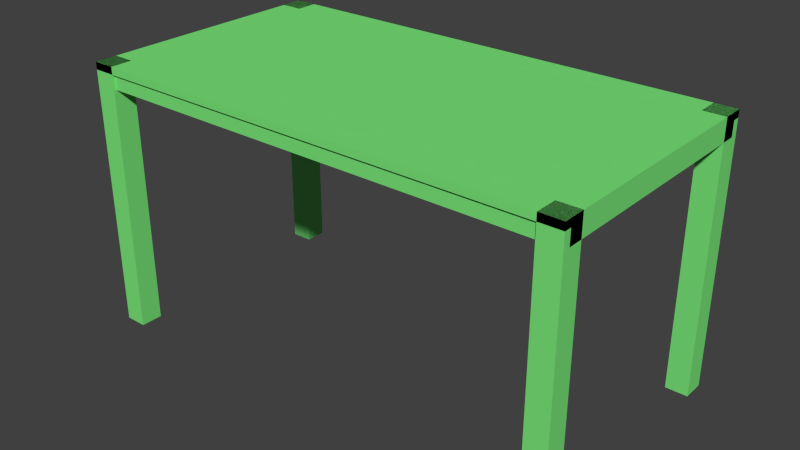 # Source: SimpleTable.blend  (saved by Blender 2.68.0; exported with 4.5.12 LTS)
import bpy
from mathutils import Matrix  # noqa: F401  (used for matrix-valued properties, if any)

bpy.ops.wm.read_factory_settings(use_empty=True)
scene = bpy.context.scene
scene.name = 'Scene'

# ---- collections
col_collection_1 = bpy.data.collections.new('Collection 1'); scene.collection.children.link(col_collection_1)

# ---- materials (node trees are filled in below, after node groups)
mat_wood = bpy.data.materials.new('Wood')
mat_wood.alpha_threshold = 0.0
mat_wood.use_transparent_shadow = False
mat_wood.diffuse_color = (0.2006, 0.8, 0.198, 1.0)
mat_wood.roughness = 0.5
mat_wood.line_color = (0.0, 0.0, 0.0, 1.0)

# ---- material node trees

# ---- world
world_world = bpy.data.worlds.new('World'); scene.world = world_world
world_world.color = (0.05088, 0.05088, 0.05088)
world_world.use_sun_shadow = False
world_world.sun_shadow_jitter_overblur = 0.0
world_world.cycles.sampling_method = 'MANUAL'
world_world.cycles.sample_map_resolution = 256

# ---- meshes
me_plane = bpy.data.meshes.new('Plane')
me_plane.from_pydata([(1.0, -0.525, 0.0), (-1.0, -0.525, 0.0), (1.0, 0.525, 0.0), (-1.0, 0.525, 0.0), (1.0, -0.525, 0.03), (-1.0, -0.525, 0.03), (1.0, 0.525, 0.03), (-1.0, 0.525, 0.03)], [], [(1, 3, 2, 0), (5, 4, 6, 7), (0, 2, 6, 4), (3, 1, 5, 7), (1, 0, 4, 5), (2, 3, 7, 6)])
_uv = me_plane.uv_layers.new(name='UVMap')
_uv.uv.foreach_set('vector', [0.9524, 0.9018, 0.479, 0.9033, 0.4762, 0.001452, 0.9497, 0.0, 0.002767, 0.9033, 0.0, 0.001452, 0.4734, 0.0, 0.4762, 0.9018, 0.9985, 0.0, 1.0, 0.4734, 0.9865, 0.4735, 0.985, 4.147e-05, 0.9985, 0.4735, 1.0, 0.9469, 0.9865, 0.947, 0.985, 0.4735, 0.9823, 0.0, 0.985, 0.9018, 0.9715, 0.9019, 0.9687, 4.144e-05, 0.966, 0.0, 0.9687, 0.9018, 0.9552, 0.9019, 0.9524, 4.15e-05])
me_plane.materials.append(mat_wood)
me_plane.use_remesh_preserve_volume = False
me_plane.use_remesh_preserve_attributes = False
me_plane.use_mirror_vertex_groups = False
me_plane.update()
me_cube_001 = bpy.data.meshes.new('Cube.001')
me_cube_001.from_pydata([(-0.045, -0.03, -0.7), (-0.045, 0.06, -0.7), (0.045, 0.06, -0.7), (0.045, -0.03, -0.7), (-0.045, -0.03, 0.39), (-0.045, 0.06, 0.39), (0.045, 0.06, 0.39), (0.045, -0.03, 0.39)], [], [(4, 5, 1, 0), (5, 6, 2, 1), (6, 7, 3, 2), (7, 4, 0, 3), (0, 1, 2, 3), (7, 6, 5, 4)])
_uv = me_cube_001.uv_layers.new(name='UVMap')
_uv.uv.foreach_set('vector', [0.604, 0.9759, 0.4099, 0.9765, 0.4026, 0.0005956, 0.5968, 0.0, 0.0, 0.0005953, 0.1941, 0.0, 0.2013, 0.9759, 0.007212, 0.9765, 0.8053, 0.9759, 0.6112, 0.9765, 0.604, 0.0005956, 0.7981, 0.0, 0.2013, 0.0005955, 0.3954, 0.0, 0.4026, 0.9759, 0.2085, 0.9765, 0.9994, 0.1947, 0.8053, 0.1941, 0.8059, 0.0, 1.0, 0.0005955, 0.8059, 0.1947, 1.0, 0.1953, 0.9994, 0.3894, 0.8053, 0.3888])
me_cube_001.materials.append(mat_wood)
me_cube_001.use_remesh_preserve_volume = False
me_cube_001.use_remesh_preserve_attributes = False
me_cube_001.use_mirror_vertex_groups = False
me_cube_001.update()
me_cube_003 = bpy.data.meshes.new('Cube.003')
me_cube_003.from_pydata([(-1.0, -1.0, -1.0), (-1.0, 1.0, -1.0), (1.0, 1.0, -1.0), (1.0, -1.0, -1.0), (-1.0, -1.0, 1.0), (-1.0, 1.0, 1.0), (1.0, 1.0, 1.0), (1.0, -1.0, 1.0), (-128.3, -1.0, -1.0), (-128.3, 1.0, -1.0), (-130.3, 1.0, -1.0), (-130.3, -1.0, -1.0), (-128.3, -1.0, 1.0), (-128.3, 1.0, 1.0), (-130.3, 1.0, 1.0), (-130.3, -1.0, 1.0)], [], [(4, 5, 1, 0), (5, 6, 2, 1), (6, 7, 3, 2), (7, 4, 0, 3), (0, 1, 2, 3), (7, 6, 5, 4), (12, 8, 9, 13), (13, 9, 10, 14), (14, 10, 11, 15), (15, 11, 8, 12), (8, 11, 10, 9), (15, 12, 13, 14)])
_uv = me_cube_003.uv_layers.new(name='UVMap')
_uv.uv.foreach_set('vector', [0.5, 0.7492, 0.2508, 0.75, 0.25, 0.5008, 0.4992, 0.5, 0.0007647, 0.5, 8.913e-08, 0.2508, 0.2492, 0.25, 0.25, 0.4992, 1.0, 0.2492, 0.7508, 0.25, 0.75, 0.0007674, 0.9992, 2.793e-06, 0.0007647, 0.75, 1.188e-07, 0.5008, 0.2492, 0.5, 0.25, 0.7492, 1.0, 0.7492, 0.7508, 0.75, 0.75, 0.5008, 0.9992, 0.5, 0.75, 0.2508, 0.9992, 0.25, 1.0, 0.4992, 0.7508, 0.5, 0.5, 0.5008, 0.7492, 0.5, 0.75, 0.7492, 0.5008, 0.75, 0.0, 0.0007663, 0.2492, 0.0, 0.25, 0.2492, 0.0007647, 0.25, 0.5, 0.0007674, 0.7492, 2.793e-06, 0.75, 0.2492, 0.5008, 0.25, 0.5, 0.2508, 0.7492, 0.25, 0.75, 0.4992, 0.5008, 0.5, 0.4992, 0.25, 0.5, 0.4992, 0.2508, 0.5, 0.25, 0.2508, 0.2508, 0.25, 0.25, 0.0007663, 0.4992, 0.0, 0.5, 0.2492])
me_cube_003.materials.append(mat_wood)
me_cube_003.use_remesh_preserve_volume = False
me_cube_003.use_remesh_preserve_attributes = False
me_cube_003.use_mirror_vertex_groups = False
me_cube_003.update()
me_cube_002 = bpy.data.meshes.new('Cube.002')
me_cube_002.from_pydata([(-0.9417, -1.0, -1.0), (-0.9417, 1.0, -1.0), (0.9413, 1.0, -1.0), (0.9413, -1.0, -1.0), (-0.9417, -1.0, 1.0), (-0.9417, 1.0, 1.0), (0.9413, 1.0, 1.0), (0.9413, -1.0, 1.0), (-0.9424, -65.67, -1.0), (-0.9424, -67.67, -1.0), (0.9404, -67.67, -1.0), (0.9404, -65.67, -1.0), (-0.9424, -65.67, 1.0), (-0.9424, -67.67, 1.0), (0.9404, -67.67, 1.0), (0.9404, -65.67, 1.0)], [], [(4, 5, 1, 0), (5, 6, 2, 1), (6, 7, 3, 2), (7, 4, 0, 3), (0, 1, 2, 3), (7, 6, 5, 4), (12, 8, 9, 13), (13, 9, 10, 14), (14, 10, 11, 15), (15, 11, 8, 12), (8, 11, 10, 9), (15, 12, 13, 14)])
_uv = me_cube_002.uv_layers.new(name='UVMap')
_uv.uv.foreach_set('vector', [0.515, 0.5142, 0.2583, 0.515, 0.2575, 0.2583, 0.5142, 0.2575, 0.515, 0.0007415, 0.7567, 0.0, 0.7575, 0.2567, 0.5158, 0.2575, 0.2575, 0.5142, 0.0007876, 0.515, 3.06e-08, 0.2583, 0.2567, 0.2575, 0.515, 0.2583, 0.7567, 0.2575, 0.7575, 0.5142, 0.5158, 0.515, 0.5, 0.5158, 0.4992, 0.7725, 0.2575, 0.7718, 0.2583, 0.515, 0.515, 0.7717, 0.5158, 0.515, 0.7575, 0.5157, 0.7567, 0.7725, 0.2575, 0.2567, 0.2583, 0.0, 0.515, 0.0007876, 0.5142, 0.2575, 0.9992, 4.658e-05, 1.0, 0.2568, 0.7583, 0.2575, 0.7575, 0.000788, 0.0, 0.0007874, 0.2567, 0.0, 0.2575, 0.2567, 0.0007873, 0.2575, 0.9992, 0.2575, 1.0, 0.5142, 0.7583, 0.515, 0.7575, 0.2583, 0.2417, 0.7725, 3.06e-08, 0.7718, 0.0007872, 0.515, 0.2425, 0.5158, 1.0, 0.7717, 0.7583, 0.7725, 0.7575, 0.5157, 0.9992, 0.515])
me_cube_002.materials.append(mat_wood)
me_cube_002.use_remesh_preserve_volume = False
me_cube_002.use_remesh_preserve_attributes = False
me_cube_002.use_mirror_vertex_groups = False
me_cube_002.update()

# ---- objects
ob_flat = bpy.data.objects.new('Flat', me_plane)
ob_leg = bpy.data.objects.new('Leg', me_cube_001)
ob_seal2 = bpy.data.objects.new('Seal2', me_cube_003)
ob_seal1 = bpy.data.objects.new('Seal1', me_cube_002)

# ---- transforms, parenting, visibility, modifiers, constraints
ob_flat.location = (-0.015, 0.0, 0.0)
ob_flat.lineart.crease_threshold = 0.0
ob_leg.location = (-0.97, -0.495, -0.36)
ob_leg.lineart.crease_threshold = 0.0
_m = ob_leg.modifiers.new('Mirror', 'MIRROR')
_m.use_axis = (True, True, False)
_m.mirror_object = ob_flat
ob_seal2.location = (0.97, 0.0, -0.03)
ob_seal2.scale = (0.015, 0.495, 0.03)
ob_seal2.lineart.crease_threshold = 0.0
ob_seal1.location = (0.0, 0.5, -0.03)
ob_seal1.scale = (1.0, 0.015, 0.03)
ob_seal1.lock_location = (False, False, True)
ob_seal1.lineart.crease_threshold = 0.0

# ---- collection membership
col_collection_1.objects.link(ob_flat)
col_collection_1.objects.link(ob_leg)
col_collection_1.objects.link(ob_seal2)
col_collection_1.objects.link(ob_seal1)

# ---- scene / render settings (as saved in the file)
scene.frame_start = 1; scene.frame_end = 250; scene.frame_set(1)
scene.render.engine = 'BLENDER_EEVEE_NEXT'
scene.render.image_settings.color_mode = 'RGB'
scene.render.image_settings.compression = 90
scene.render.resolution_percentage = 50
scene.render.dither_intensity = 0.0
scene.cycles.use_denoising = False
scene.cycles.samples = 10
scene.cycles.sampling_pattern = 'TABULATED_SOBOL'
scene.cycles.light_sampling_threshold = 0.0
scene.cycles.use_adaptive_sampling = False
scene.cycles.use_light_tree = False
scene.cycles.blur_glossy = 0.0
scene.cycles.volume_bounces = 1
scene.cycles.pixel_filter_type = 'GAUSSIAN'
scene.cycles.sample_clamp_indirect = 0.0
scene.view_settings.view_transform = 'Standard'
bpy.context.view_layer.update()

# ---- added for rendering (the .blend has no active camera and no usable light): camera, sun
cam_auto = bpy.data.cameras.new('AutoCamera')
cam_auto.lens = 50.0
cam_auto.sensor_width = 36.0
cam_auto.clip_end = 1000.0
ob_auto_camera = bpy.data.objects.new('AutoCamera', cam_auto)
scene.collection.objects.link(ob_auto_camera)
ob_auto_camera.location = (2.30556, -2.78467, 1.34145)
ob_auto_camera.rotation_euler = (1.09748, -7.21219e-08, 0.694738)
scene.camera = ob_auto_camera
light_auto_sun = bpy.data.lights.new('AutoSun', 'SUN')
light_auto_sun.energy = 3.0
light_auto_sun.angle = 0.0523599
ob_auto_sun = bpy.data.objects.new('AutoSun', light_auto_sun)
scene.collection.objects.link(ob_auto_sun)
ob_auto_sun.rotation_euler = (0.872665, 0.174533, 0.523599)
bpy.context.view_layer.update()
